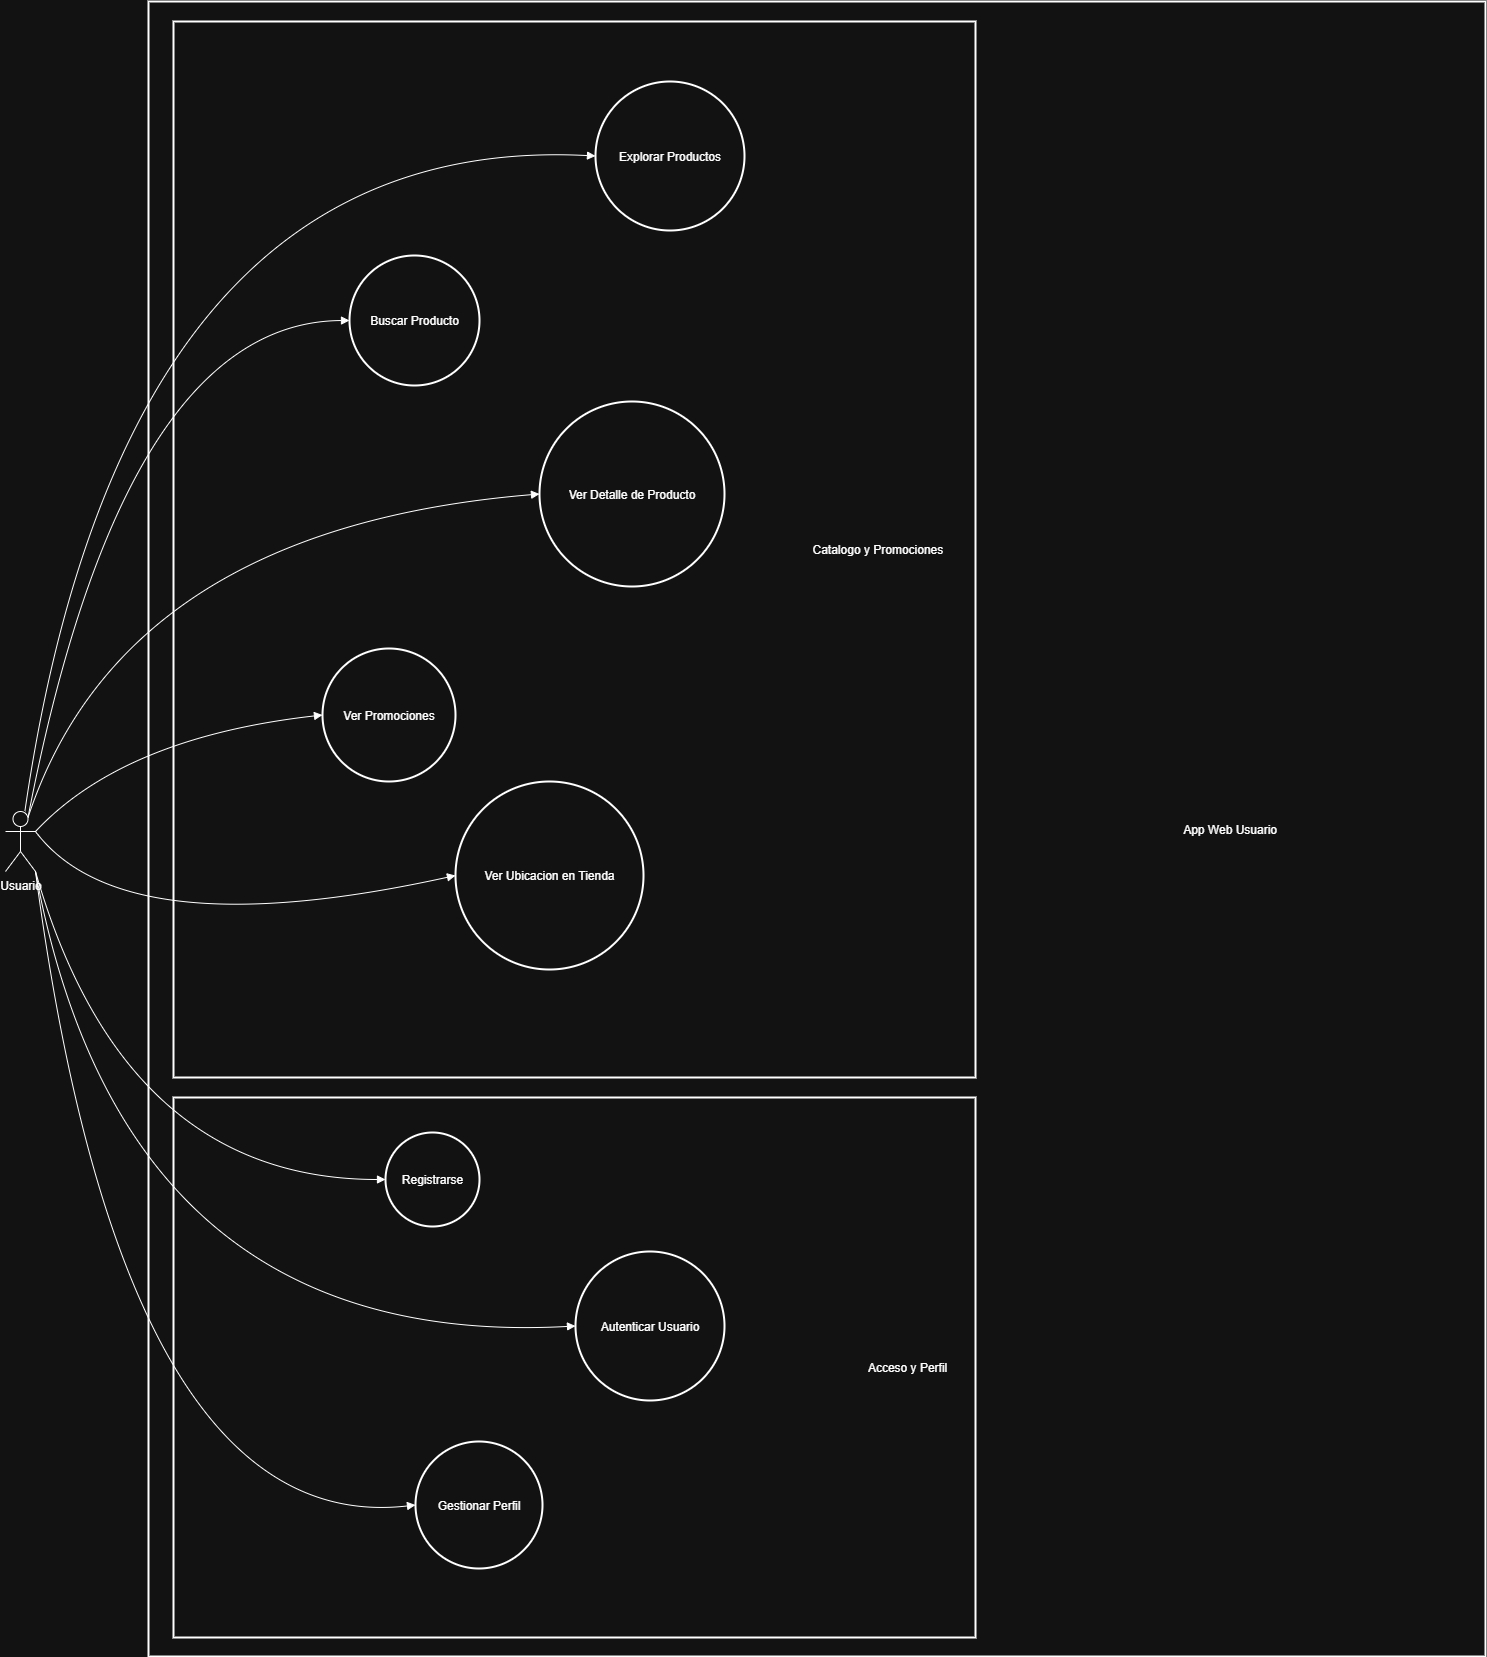

The diagram above was exported from draw.io. Its source (the exported page's mxGraphModel, read from the mxfile embedded in the PNG):
<mxGraphModel dx="2363" dy="1310" grid="1" gridSize="10" guides="1" tooltips="1" connect="1" arrows="1" fold="1" page="1" pageScale="1" pageWidth="827" pageHeight="1169" math="0" shadow="0">
  <root>
    <mxCell id="0" />
    <mxCell id="1" parent="0" />
    <mxCell id="CQZ5bW7BhEo9Y3d4wfPc-1" value="                                                                                                                                                                                                                                                        App Web Usuario" style="whiteSpace=wrap;strokeWidth=2;" vertex="1" parent="1">
      <mxGeometry x="183" y="60" width="1337" height="1655" as="geometry" />
    </mxCell>
    <mxCell id="CQZ5bW7BhEo9Y3d4wfPc-2" value="                                                                                                                                                                                      Catalogo y Promociones" style="whiteSpace=wrap;strokeWidth=2;" vertex="1" parent="1">
      <mxGeometry x="208" y="80" width="802" height="1056" as="geometry" />
    </mxCell>
    <mxCell id="CQZ5bW7BhEo9Y3d4wfPc-3" value="                                                                                                                                                                                                        Acceso y Perfil" style="whiteSpace=wrap;strokeWidth=2;" vertex="1" parent="1">
      <mxGeometry x="208" y="1156" width="802" height="540" as="geometry" />
    </mxCell>
    <mxCell id="CQZ5bW7BhEo9Y3d4wfPc-5" value="Registrarse" style="ellipse;aspect=fixed;strokeWidth=2;whiteSpace=wrap;" vertex="1" parent="1">
      <mxGeometry x="420" y="1191" width="94" height="94" as="geometry" />
    </mxCell>
    <mxCell id="CQZ5bW7BhEo9Y3d4wfPc-6" value="Autenticar Usuario" style="ellipse;aspect=fixed;strokeWidth=2;whiteSpace=wrap;" vertex="1" parent="1">
      <mxGeometry x="610" y="1310" width="149" height="149" as="geometry" />
    </mxCell>
    <mxCell id="CQZ5bW7BhEo9Y3d4wfPc-7" value="Gestionar Perfil" style="ellipse;aspect=fixed;strokeWidth=2;whiteSpace=wrap;" vertex="1" parent="1">
      <mxGeometry x="450" y="1500" width="127" height="127" as="geometry" />
    </mxCell>
    <mxCell id="CQZ5bW7BhEo9Y3d4wfPc-8" value="Explorar Productos" style="ellipse;aspect=fixed;strokeWidth=2;whiteSpace=wrap;" vertex="1" parent="1">
      <mxGeometry x="630" y="140" width="149" height="149" as="geometry" />
    </mxCell>
    <mxCell id="CQZ5bW7BhEo9Y3d4wfPc-9" value="Buscar Producto" style="ellipse;aspect=fixed;strokeWidth=2;whiteSpace=wrap;" vertex="1" parent="1">
      <mxGeometry x="384" y="314" width="130" height="130" as="geometry" />
    </mxCell>
    <mxCell id="CQZ5bW7BhEo9Y3d4wfPc-10" value="Ver Detalle de Producto" style="ellipse;aspect=fixed;strokeWidth=2;whiteSpace=wrap;" vertex="1" parent="1">
      <mxGeometry x="574" y="460" width="185" height="185" as="geometry" />
    </mxCell>
    <mxCell id="CQZ5bW7BhEo9Y3d4wfPc-11" value="Ver Promociones" style="ellipse;aspect=fixed;strokeWidth=2;whiteSpace=wrap;" vertex="1" parent="1">
      <mxGeometry x="357" y="707" width="133" height="133" as="geometry" />
    </mxCell>
    <mxCell id="CQZ5bW7BhEo9Y3d4wfPc-12" value="Ver Ubicacion en Tienda" style="ellipse;aspect=fixed;strokeWidth=2;whiteSpace=wrap;" vertex="1" parent="1">
      <mxGeometry x="490" y="840" width="188" height="188" as="geometry" />
    </mxCell>
    <mxCell id="CQZ5bW7BhEo9Y3d4wfPc-13" value="" style="curved=1;startArrow=none;endArrow=block;entryX=0;entryY=0.5;rounded=0;exitX=1;exitY=1;exitDx=0;exitDy=0;exitPerimeter=0;" edge="1" parent="1" source="CQZ5bW7BhEo9Y3d4wfPc-22" target="CQZ5bW7BhEo9Y3d4wfPc-5">
      <mxGeometry relative="1" as="geometry">
        <Array as="points">
          <mxPoint x="158" y="1238" />
        </Array>
        <mxPoint x="110" y="940" as="sourcePoint" />
      </mxGeometry>
    </mxCell>
    <mxCell id="CQZ5bW7BhEo9Y3d4wfPc-14" value="" style="curved=1;startArrow=none;endArrow=block;exitX=1;exitY=1;entryX=0;entryY=0.5;rounded=0;exitDx=0;exitDy=0;exitPerimeter=0;" edge="1" parent="1" source="CQZ5bW7BhEo9Y3d4wfPc-22" target="CQZ5bW7BhEo9Y3d4wfPc-6">
      <mxGeometry relative="1" as="geometry">
        <Array as="points">
          <mxPoint x="158" y="1409" />
        </Array>
        <mxPoint x="81.11224489795904" y="929" as="sourcePoint" />
      </mxGeometry>
    </mxCell>
    <mxCell id="CQZ5bW7BhEo9Y3d4wfPc-15" value="" style="curved=1;startArrow=none;endArrow=block;exitX=1;exitY=1;entryX=0;entryY=0.5;rounded=0;exitDx=0;exitDy=0;exitPerimeter=0;" edge="1" parent="1" source="CQZ5bW7BhEo9Y3d4wfPc-22" target="CQZ5bW7BhEo9Y3d4wfPc-7">
      <mxGeometry relative="1" as="geometry">
        <Array as="points">
          <mxPoint x="158" y="1597" />
        </Array>
        <mxPoint x="79.9591836734694" y="929" as="sourcePoint" />
      </mxGeometry>
    </mxCell>
    <mxCell id="CQZ5bW7BhEo9Y3d4wfPc-16" value="" style="curved=1;startArrow=none;endArrow=block;entryX=0;entryY=0.5;rounded=0;" edge="1" parent="1" source="CQZ5bW7BhEo9Y3d4wfPc-22" target="CQZ5bW7BhEo9Y3d4wfPc-8">
      <mxGeometry relative="1" as="geometry">
        <Array as="points">
          <mxPoint x="158" y="190" />
        </Array>
        <mxPoint x="79.82352941176487" y="875" as="sourcePoint" />
      </mxGeometry>
    </mxCell>
    <mxCell id="CQZ5bW7BhEo9Y3d4wfPc-17" value="" style="curved=1;startArrow=none;endArrow=block;exitX=0.75;exitY=0.1;entryX=0;entryY=0.5;rounded=0;exitDx=0;exitDy=0;exitPerimeter=0;" edge="1" parent="1" source="CQZ5bW7BhEo9Y3d4wfPc-22" target="CQZ5bW7BhEo9Y3d4wfPc-9">
      <mxGeometry relative="1" as="geometry">
        <Array as="points">
          <mxPoint x="158" y="380" />
        </Array>
        <mxPoint x="80.93137254901922" y="875" as="sourcePoint" />
      </mxGeometry>
    </mxCell>
    <mxCell id="CQZ5bW7BhEo9Y3d4wfPc-18" value="" style="curved=1;startArrow=none;endArrow=block;exitX=0.75;exitY=0.1;entryX=0;entryY=0.5;rounded=0;exitDx=0;exitDy=0;exitPerimeter=0;" edge="1" parent="1" source="CQZ5bW7BhEo9Y3d4wfPc-22" target="CQZ5bW7BhEo9Y3d4wfPc-10">
      <mxGeometry relative="1" as="geometry">
        <Array as="points">
          <mxPoint x="158" y="587" />
        </Array>
        <mxPoint x="83.14705882352928" y="875" as="sourcePoint" />
      </mxGeometry>
    </mxCell>
    <mxCell id="CQZ5bW7BhEo9Y3d4wfPc-19" value="" style="curved=1;startArrow=none;endArrow=block;exitX=1;exitY=0.3333333333333333;entryX=0;entryY=0.5;rounded=0;exitDx=0;exitDy=0;exitPerimeter=0;" edge="1" parent="1" source="CQZ5bW7BhEo9Y3d4wfPc-22" target="CQZ5bW7BhEo9Y3d4wfPc-11">
      <mxGeometry relative="1" as="geometry">
        <Array as="points">
          <mxPoint x="158" y="796" />
        </Array>
        <mxPoint x="97.54901960784309" y="875" as="sourcePoint" />
      </mxGeometry>
    </mxCell>
    <mxCell id="CQZ5bW7BhEo9Y3d4wfPc-20" value="" style="curved=1;startArrow=none;endArrow=block;exitX=1;exitY=0.3333333333333333;entryX=0;entryY=0.5;rounded=0;exitDx=0;exitDy=0;exitPerimeter=0;" edge="1" parent="1" source="CQZ5bW7BhEo9Y3d4wfPc-22" target="CQZ5bW7BhEo9Y3d4wfPc-12">
      <mxGeometry relative="1" as="geometry">
        <Array as="points">
          <mxPoint x="158" y="1007" />
        </Array>
        <mxPoint x="98.40816326530603" y="929" as="sourcePoint" />
      </mxGeometry>
    </mxCell>
    <mxCell id="CQZ5bW7BhEo9Y3d4wfPc-22" value="Usuario" style="shape=umlActor;verticalLabelPosition=bottom;verticalAlign=top;html=1;outlineConnect=0;" vertex="1" parent="1">
      <mxGeometry x="40" y="870" width="30" height="60" as="geometry" />
    </mxCell>
  </root>
</mxGraphModel>